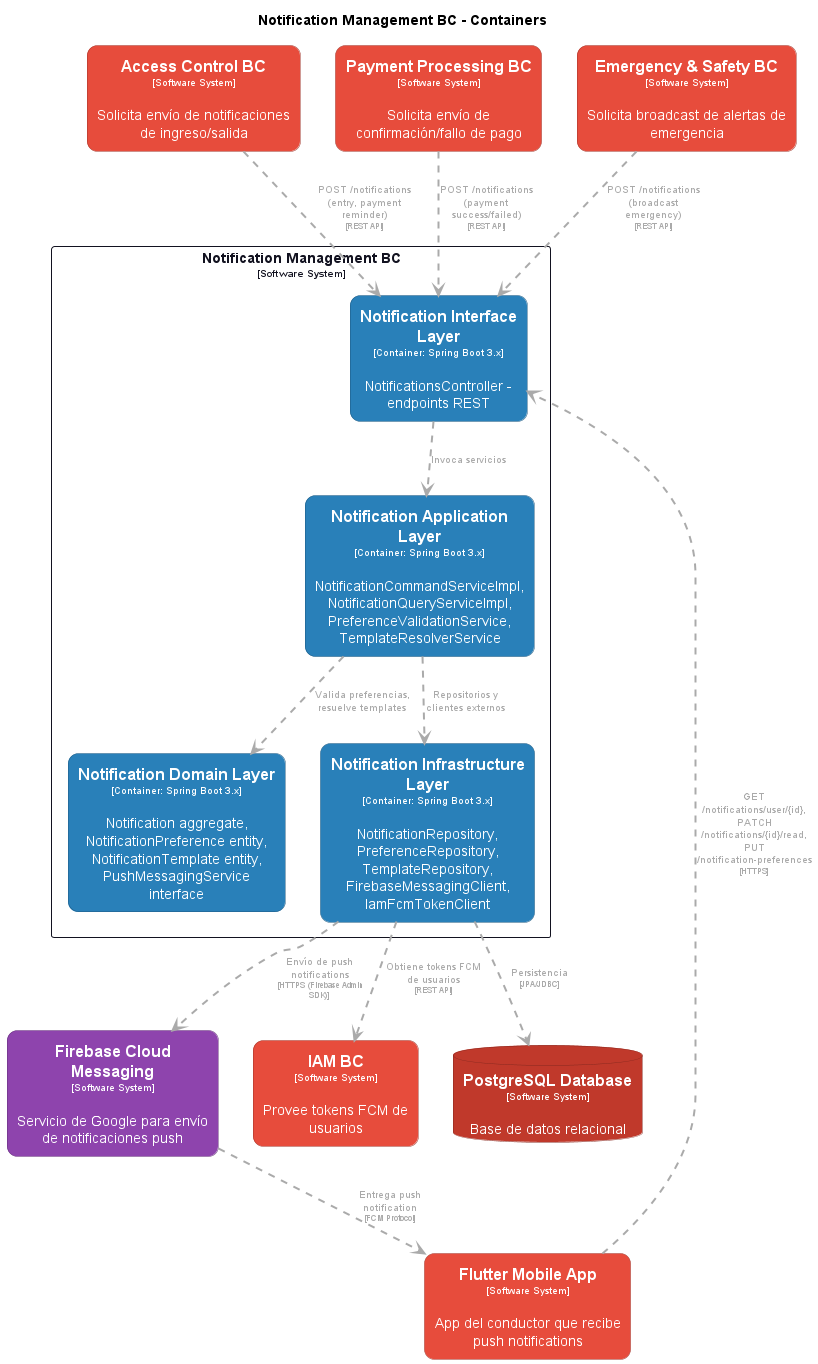

The diagram above was rendered by PlantUML. Its source (embedded in the PNG):
@startuml
set separator none
title Notification Management BC - Containers

top to bottom direction

skinparam {
  arrowFontSize 10
  defaultTextAlignment center
  wrapWidth 200
  maxMessageSize 100
}

hide stereotype

skinparam rectangle<<AccessControlBC>> {
  BackgroundColor #e74c3c
  FontColor #ffffff
  BorderColor #a1352a
  roundCorner 20
  shadowing false
}
skinparam rectangle<<EmergencySafetyBC>> {
  BackgroundColor #e74c3c
  FontColor #ffffff
  BorderColor #a1352a
  roundCorner 20
  shadowing false
}
skinparam rectangle<<FirebaseCloudMessaging>> {
  BackgroundColor #8e44ad
  FontColor #ffffff
  BorderColor #632f79
  roundCorner 20
  shadowing false
}
skinparam rectangle<<FlutterMobileApp>> {
  BackgroundColor #e74c3c
  FontColor #ffffff
  BorderColor #a1352a
  roundCorner 20
  shadowing false
}
skinparam rectangle<<IAMBC>> {
  BackgroundColor #e74c3c
  FontColor #ffffff
  BorderColor #a1352a
  roundCorner 20
  shadowing false
}
skinparam rectangle<<NotificationManagementBC.NotificationApplicationLayer>> {
  BackgroundColor #2980b9
  FontColor #ffffff
  BorderColor #1c5981
  roundCorner 20
  shadowing false
}
skinparam rectangle<<NotificationManagementBC.NotificationDomainLayer>> {
  BackgroundColor #2980b9
  FontColor #ffffff
  BorderColor #1c5981
  roundCorner 20
  shadowing false
}
skinparam rectangle<<NotificationManagementBC.NotificationInfrastructureLayer>> {
  BackgroundColor #2980b9
  FontColor #ffffff
  BorderColor #1c5981
  roundCorner 20
  shadowing false
}
skinparam rectangle<<NotificationManagementBC.NotificationInterfaceLayer>> {
  BackgroundColor #2980b9
  FontColor #ffffff
  BorderColor #1c5981
  roundCorner 20
  shadowing false
}
skinparam rectangle<<PaymentProcessingBC>> {
  BackgroundColor #e74c3c
  FontColor #ffffff
  BorderColor #a1352a
  roundCorner 20
  shadowing false
}
skinparam database<<PostgreSQLDatabase>> {
  BackgroundColor #c0392b
  FontColor #ffffff
  BorderColor #86271e
  shadowing false
}
skinparam rectangle<<NotificationManagementBC>> {
  BorderColor #121220
  FontColor #121220
  shadowing false
}

rectangle "==Flutter Mobile App\n<size:10>[Software System]</size>\n\nApp del conductor que recibe push notifications" <<FlutterMobileApp>> as FlutterMobileApp
rectangle "==Firebase Cloud Messaging\n<size:10>[Software System]</size>\n\nServicio de Google para envío de notificaciones push" <<FirebaseCloudMessaging>> as FirebaseCloudMessaging
rectangle "==Access Control BC\n<size:10>[Software System]</size>\n\nSolicita envío de notificaciones de ingreso/salida" <<AccessControlBC>> as AccessControlBC
rectangle "==Payment Processing BC\n<size:10>[Software System]</size>\n\nSolicita envío de confirmación/fallo de pago" <<PaymentProcessingBC>> as PaymentProcessingBC
rectangle "==Emergency & Safety BC\n<size:10>[Software System]</size>\n\nSolicita broadcast de alertas de emergencia" <<EmergencySafetyBC>> as EmergencySafetyBC
rectangle "==IAM BC\n<size:10>[Software System]</size>\n\nProvee tokens FCM de usuarios" <<IAMBC>> as IAMBC
database "==PostgreSQL Database\n<size:10>[Software System]</size>\n\nBase de datos relacional" <<PostgreSQLDatabase>> as PostgreSQLDatabase

rectangle "Notification Management BC\n<size:10>[Software System]</size>" <<NotificationManagementBC>> {
  rectangle "==Notification Domain Layer\n<size:10>[Container: Spring Boot 3.x]</size>\n\nNotification aggregate, NotificationPreference entity, NotificationTemplate entity, PushMessagingService interface" <<NotificationManagementBC.NotificationDomainLayer>> as NotificationManagementBC.NotificationDomainLayer
  rectangle "==Notification Infrastructure Layer\n<size:10>[Container: Spring Boot 3.x]</size>\n\nNotificationRepository, PreferenceRepository, TemplateRepository, FirebaseMessagingClient, IamFcmTokenClient" <<NotificationManagementBC.NotificationInfrastructureLayer>> as NotificationManagementBC.NotificationInfrastructureLayer
  rectangle "==Notification Interface Layer\n<size:10>[Container: Spring Boot 3.x]</size>\n\nNotificationsController - endpoints REST" <<NotificationManagementBC.NotificationInterfaceLayer>> as NotificationManagementBC.NotificationInterfaceLayer
  rectangle "==Notification Application Layer\n<size:10>[Container: Spring Boot 3.x]</size>\n\nNotificationCommandServiceImpl, NotificationQueryServiceImpl, PreferenceValidationService, TemplateResolverService" <<NotificationManagementBC.NotificationApplicationLayer>> as NotificationManagementBC.NotificationApplicationLayer
}

AccessControlBC .[#aaaaaa,thickness=2].> NotificationManagementBC.NotificationInterfaceLayer : "<color:#aaaaaa>POST /notifications (entry, payment reminder)\n<color:#aaaaaa><size:8>[REST API]</size>"
PaymentProcessingBC .[#aaaaaa,thickness=2].> NotificationManagementBC.NotificationInterfaceLayer : "<color:#aaaaaa>POST /notifications (payment success/failed)\n<color:#aaaaaa><size:8>[REST API]</size>"
EmergencySafetyBC .[#aaaaaa,thickness=2].> NotificationManagementBC.NotificationInterfaceLayer : "<color:#aaaaaa>POST /notifications (broadcast emergency)\n<color:#aaaaaa><size:8>[REST API]</size>"
FlutterMobileApp .[#aaaaaa,thickness=2].> NotificationManagementBC.NotificationInterfaceLayer : "<color:#aaaaaa>GET /notifications/user/{id}, PATCH /notifications/{id}/read, PUT /notification-preferences\n<color:#aaaaaa><size:8>[HTTPS]</size>"
NotificationManagementBC.NotificationInterfaceLayer .[#aaaaaa,thickness=2].> NotificationManagementBC.NotificationApplicationLayer : "<color:#aaaaaa>Invoca servicios"
NotificationManagementBC.NotificationApplicationLayer .[#aaaaaa,thickness=2].> NotificationManagementBC.NotificationDomainLayer : "<color:#aaaaaa>Valida preferencias, resuelve templates"
NotificationManagementBC.NotificationApplicationLayer .[#aaaaaa,thickness=2].> NotificationManagementBC.NotificationInfrastructureLayer : "<color:#aaaaaa>Repositorios y clientes externos"
NotificationManagementBC.NotificationInfrastructureLayer .[#aaaaaa,thickness=2].> PostgreSQLDatabase : "<color:#aaaaaa>Persistencia\n<color:#aaaaaa><size:8>[JPA/JDBC]</size>"
NotificationManagementBC.NotificationInfrastructureLayer .[#aaaaaa,thickness=2].> FirebaseCloudMessaging : "<color:#aaaaaa>Envío de push notifications\n<color:#aaaaaa><size:8>[HTTPS (Firebase Admin SDK)]</size>"
NotificationManagementBC.NotificationInfrastructureLayer .[#aaaaaa,thickness=2].> IAMBC : "<color:#aaaaaa>Obtiene tokens FCM de usuarios\n<color:#aaaaaa><size:8>[REST API]</size>"
FirebaseCloudMessaging .[#aaaaaa,thickness=2].> FlutterMobileApp : "<color:#aaaaaa>Entrega push notification\n<color:#aaaaaa><size:8>[FCM Protocol]</size>"
@enduml